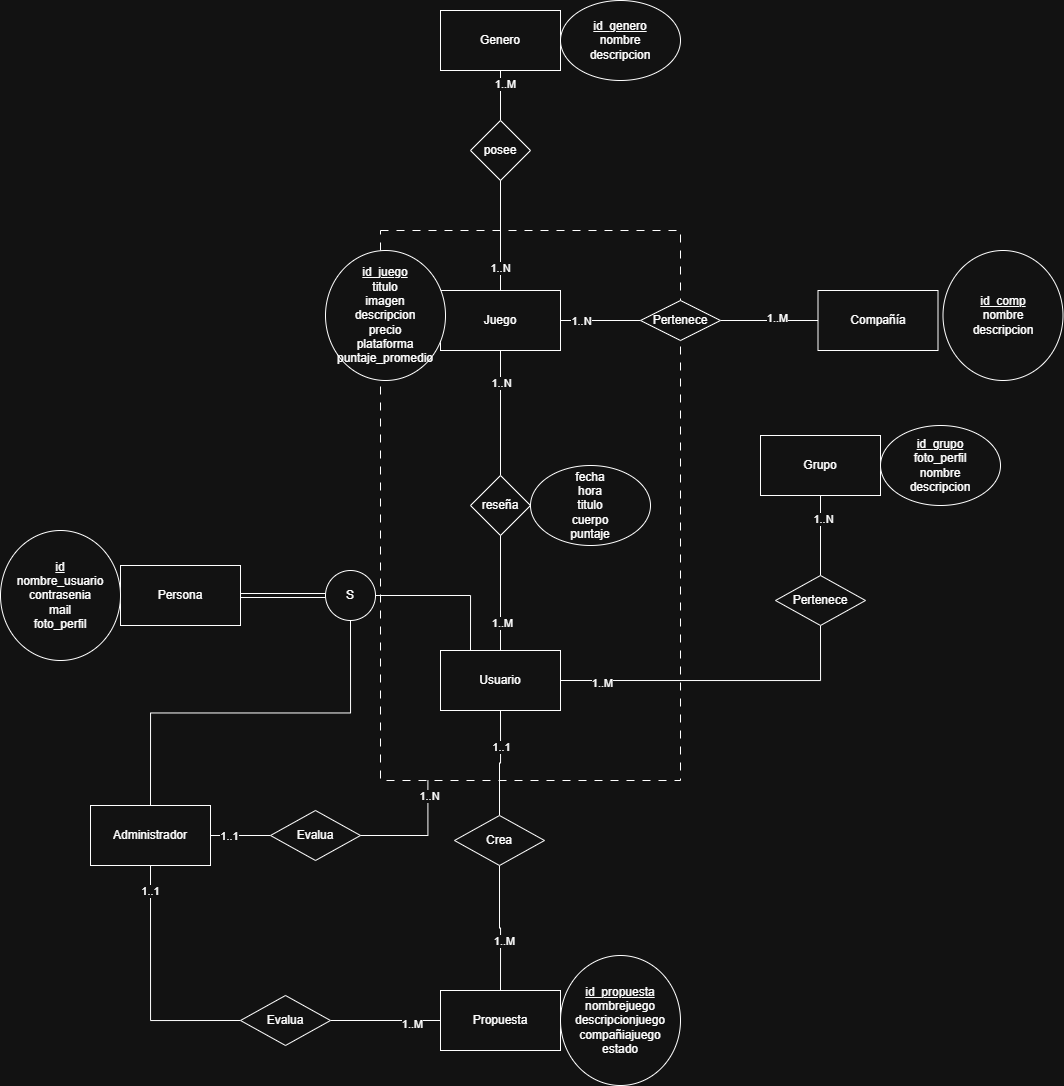

The diagram above was exported from draw.io. Its source (the exported page's mxGraphModel, read from the mxfile embedded in the PNG):
<mxGraphModel dx="2315" dy="791" grid="1" gridSize="10" guides="1" tooltips="1" connect="1" arrows="1" fold="1" page="1" pageScale="1" pageWidth="827" pageHeight="1169" math="0" shadow="0">
  <root>
    <mxCell id="0" />
    <mxCell id="1" parent="0" />
    <mxCell id="_UsRM6i9l-5K71pGElaP-70" parent="1" style="rounded=0;whiteSpace=wrap;html=1;fontFamily=Helvetica;fontSize=11;fontColor=default;labelBackgroundColor=default;fillColor=none;dashed=1;dashPattern=8 8;" value="" vertex="1">
      <mxGeometry height="550" width="300" x="250" y="280" as="geometry" />
    </mxCell>
    <mxCell id="YZpmzdaQksN8mh-bhjtU-3" parent="1" style="rounded=0;whiteSpace=wrap;html=1;" value="Persona" vertex="1">
      <mxGeometry height="60" width="120" x="-10" y="615" as="geometry" />
    </mxCell>
    <mxCell id="s7GGP62TB93QIUdQejtl-1" parent="1" style="rounded=0;whiteSpace=wrap;html=1;" value="Genero" vertex="1">
      <mxGeometry height="60" width="120" x="310" y="60" as="geometry" />
    </mxCell>
    <mxCell id="YZpmzdaQksN8mh-bhjtU-9" edge="1" parent="1" source="YZpmzdaQksN8mh-bhjtU-4" style="edgeStyle=orthogonalEdgeStyle;rounded=0;orthogonalLoop=1;jettySize=auto;html=1;exitX=0.5;exitY=1;exitDx=0;exitDy=0;entryX=0.5;entryY=0;entryDx=0;entryDy=0;endArrow=none;endFill=0;" target="YZpmzdaQksN8mh-bhjtU-8">
      <mxGeometry relative="1" as="geometry" />
    </mxCell>
    <mxCell id="Ha8XXjjgWsZ-QHxVwOJa-11" connectable="0" parent="YZpmzdaQksN8mh-bhjtU-9" style="edgeLabel;html=1;align=center;verticalAlign=middle;resizable=0;points=[];fontFamily=Helvetica;fontSize=11;fontColor=default;labelBackgroundColor=default;" value="1..N" vertex="1">
      <mxGeometry relative="1" x="-0.4855" as="geometry">
        <mxPoint as="offset" />
      </mxGeometry>
    </mxCell>
    <mxCell id="Ha8XXjjgWsZ-QHxVwOJa-2" edge="1" parent="1" source="YZpmzdaQksN8mh-bhjtU-4" style="edgeStyle=orthogonalEdgeStyle;rounded=0;orthogonalLoop=1;jettySize=auto;html=1;exitX=1;exitY=0.5;exitDx=0;exitDy=0;entryX=0;entryY=0.5;entryDx=0;entryDy=0;endArrow=none;endFill=0;" target="Ha8XXjjgWsZ-QHxVwOJa-1">
      <mxGeometry relative="1" as="geometry" />
    </mxCell>
    <mxCell id="Ha8XXjjgWsZ-QHxVwOJa-4" connectable="0" parent="Ha8XXjjgWsZ-QHxVwOJa-2" style="edgeLabel;html=1;align=center;verticalAlign=middle;resizable=0;points=[];fontFamily=Helvetica;fontSize=11;fontColor=default;labelBackgroundColor=default;" value="1..N" vertex="1">
      <mxGeometry relative="1" x="-0.4934" as="geometry">
        <mxPoint as="offset" />
      </mxGeometry>
    </mxCell>
    <mxCell id="YZpmzdaQksN8mh-bhjtU-4" parent="1" style="rounded=0;whiteSpace=wrap;html=1;" value="Juego" vertex="1">
      <mxGeometry height="60" width="120" x="310" y="340" as="geometry" />
    </mxCell>
    <mxCell id="S58m5Z8tdccLGkkEHvPk-3" edge="1" parent="1" source="S58m5Z8tdccLGkkEHvPk-4" style="edgeStyle=orthogonalEdgeStyle;rounded=0;orthogonalLoop=1;jettySize=auto;html=1;exitX=0.5;exitY=0;exitDx=0;exitDy=0;entryX=0.5;entryY=1;entryDx=0;entryDy=0;endArrow=none;endFill=0;" target="s7GGP62TB93QIUdQejtl-1" value=" ">
      <mxGeometry relative="1" as="geometry" />
    </mxCell>
    <mxCell id="Ha8XXjjgWsZ-QHxVwOJa-7" connectable="0" parent="S58m5Z8tdccLGkkEHvPk-3" style="edgeLabel;html=1;align=center;verticalAlign=middle;resizable=0;points=[];fontFamily=Helvetica;fontSize=11;fontColor=default;labelBackgroundColor=default;" value="1..M" vertex="1">
      <mxGeometry relative="1" x="0.4716" y="-4" as="geometry">
        <mxPoint as="offset" />
      </mxGeometry>
    </mxCell>
    <mxCell id="YZpmzdaQksN8mh-bhjtU-8" parent="1" style="rhombus;whiteSpace=wrap;html=1;" value="reseña" vertex="1">
      <mxGeometry height="60" width="60" x="340" y="525" as="geometry" />
    </mxCell>
    <mxCell id="S58m5Z8tdccLGkkEHvPk-5" edge="1" parent="1" source="YZpmzdaQksN8mh-bhjtU-4" style="edgeStyle=orthogonalEdgeStyle;rounded=0;orthogonalLoop=1;jettySize=auto;html=1;exitX=0.5;exitY=0;exitDx=0;exitDy=0;entryX=0.5;entryY=1;entryDx=0;entryDy=0;endArrow=none;endFill=0;" target="S58m5Z8tdccLGkkEHvPk-4" value="">
      <mxGeometry relative="1" as="geometry">
        <mxPoint x="380" y="210" as="sourcePoint" />
        <mxPoint x="380" y="60" as="targetPoint" />
      </mxGeometry>
    </mxCell>
    <mxCell id="Ha8XXjjgWsZ-QHxVwOJa-8" connectable="0" parent="S58m5Z8tdccLGkkEHvPk-5" style="edgeLabel;html=1;align=center;verticalAlign=middle;resizable=0;points=[];fontFamily=Helvetica;fontSize=11;fontColor=default;labelBackgroundColor=default;" value="1..N" vertex="1">
      <mxGeometry relative="1" x="-0.5895" y="1" as="geometry">
        <mxPoint as="offset" />
      </mxGeometry>
    </mxCell>
    <mxCell id="S58m5Z8tdccLGkkEHvPk-4" parent="1" style="rhombus;whiteSpace=wrap;html=1;" value="posee" vertex="1">
      <mxGeometry height="60" width="60" x="340" y="170" as="geometry" />
    </mxCell>
    <mxCell id="S58m5Z8tdccLGkkEHvPk-14" parent="1" style="ellipse;whiteSpace=wrap;html=1;" value="&lt;div&gt;&lt;u&gt;id_juego&lt;/u&gt;&lt;/div&gt;titulo&lt;div&gt;imagen&lt;br&gt;&lt;div&gt;descripcion&lt;div&gt;precio&lt;/div&gt;&lt;div&gt;plataforma&lt;/div&gt;&lt;/div&gt;&lt;/div&gt;&lt;div&gt;puntaje_promedio&lt;/div&gt;" vertex="1">
      <mxGeometry height="130" width="120" x="195" y="300" as="geometry" />
    </mxCell>
    <mxCell id="YZpmzdaQksN8mh-bhjtU-17" parent="1" style="ellipse;whiteSpace=wrap;html=1;" value="&lt;div&gt;&lt;u&gt;id_genero&lt;/u&gt;&lt;/div&gt;nombre&lt;div&gt;descripcion&lt;/div&gt;" vertex="1">
      <mxGeometry height="80" width="120" x="430" y="50" as="geometry" />
    </mxCell>
    <mxCell id="S58m5Z8tdccLGkkEHvPk-19" parent="1" style="ellipse;whiteSpace=wrap;html=1;" value="fecha&lt;div&gt;hora&lt;br&gt;&lt;div&gt;titulo&lt;/div&gt;&lt;div&gt;cuerpo&lt;/div&gt;&lt;div&gt;puntaje&lt;/div&gt;&lt;/div&gt;" vertex="1">
      <mxGeometry height="80" width="120" x="400" y="515" as="geometry" />
    </mxCell>
    <mxCell id="YZpmzdaQksN8mh-bhjtU-24" parent="1" style="ellipse;whiteSpace=wrap;html=1;" value="&lt;div&gt;&lt;u&gt;id&lt;/u&gt;&lt;/div&gt;nombre_usuario&lt;br&gt;&lt;div&gt;contrasenia&lt;/div&gt;&lt;div&gt;mail&lt;/div&gt;&lt;div&gt;foto_perfil&lt;/div&gt;" vertex="1">
      <mxGeometry height="130" width="120" x="-130" y="580" as="geometry" />
    </mxCell>
    <mxCell id="_UsRM6i9l-5K71pGElaP-1" parent="1" style="rounded=0;whiteSpace=wrap;html=1;" value="Grupo" vertex="1">
      <mxGeometry height="60" width="120" x="630" y="485" as="geometry" />
    </mxCell>
    <mxCell id="_UsRM6i9l-5K71pGElaP-3" parent="1" style="ellipse;whiteSpace=wrap;html=1;" value="&lt;div&gt;&lt;u&gt;id_grupo&lt;/u&gt;&lt;/div&gt;&lt;div&gt;foto_perfil&lt;/div&gt;nombre&lt;div&gt;descripcion&lt;/div&gt;" vertex="1">
      <mxGeometry height="80" width="120" x="750" y="475" as="geometry" />
    </mxCell>
    <mxCell id="_UsRM6i9l-5K71pGElaP-71" edge="1" parent="1" source="_UsRM6i9l-5K71pGElaP-12" style="edgeStyle=orthogonalEdgeStyle;shape=link;rounded=0;orthogonalLoop=1;jettySize=auto;html=1;exitX=0;exitY=0.5;exitDx=0;exitDy=0;entryX=1;entryY=0.5;entryDx=0;entryDy=0;strokeColor=default;align=center;verticalAlign=middle;fontFamily=Helvetica;fontSize=11;fontColor=default;labelBackgroundColor=default;endArrow=none;endFill=0;" target="YZpmzdaQksN8mh-bhjtU-3">
      <mxGeometry relative="1" as="geometry" />
    </mxCell>
    <mxCell id="_UsRM6i9l-5K71pGElaP-72" edge="1" parent="1" source="_UsRM6i9l-5K71pGElaP-12" style="edgeStyle=orthogonalEdgeStyle;shape=connector;rounded=0;orthogonalLoop=1;jettySize=auto;html=1;exitX=1;exitY=0.5;exitDx=0;exitDy=0;entryX=0.25;entryY=0;entryDx=0;entryDy=0;strokeColor=default;align=center;verticalAlign=middle;fontFamily=Helvetica;fontSize=11;fontColor=default;labelBackgroundColor=default;endArrow=none;endFill=0;" target="_UsRM6i9l-5K71pGElaP-16">
      <mxGeometry relative="1" as="geometry" />
    </mxCell>
    <mxCell id="_UsRM6i9l-5K71pGElaP-73" edge="1" parent="1" source="_UsRM6i9l-5K71pGElaP-12" style="edgeStyle=orthogonalEdgeStyle;shape=connector;rounded=0;orthogonalLoop=1;jettySize=auto;html=1;exitX=0.5;exitY=1;exitDx=0;exitDy=0;entryX=0.5;entryY=0;entryDx=0;entryDy=0;strokeColor=default;align=center;verticalAlign=middle;fontFamily=Helvetica;fontSize=11;fontColor=default;labelBackgroundColor=default;endArrow=none;endFill=0;" target="_UsRM6i9l-5K71pGElaP-14">
      <mxGeometry relative="1" as="geometry" />
    </mxCell>
    <mxCell id="_UsRM6i9l-5K71pGElaP-12" parent="1" style="ellipse;whiteSpace=wrap;html=1;aspect=fixed;" value="S" vertex="1">
      <mxGeometry height="50" width="50" x="195" y="620" as="geometry" />
    </mxCell>
    <mxCell id="kJO4zevowj5-6bltqgZ3-1" edge="1" parent="1" source="_UsRM6i9l-5K71pGElaP-14" style="edgeStyle=orthogonalEdgeStyle;rounded=0;orthogonalLoop=1;jettySize=auto;html=1;exitX=0.5;exitY=1;exitDx=0;exitDy=0;entryX=0;entryY=0.5;entryDx=0;entryDy=0;endArrow=none;endFill=0;" target="_UsRM6i9l-5K71pGElaP-51">
      <mxGeometry relative="1" as="geometry" />
    </mxCell>
    <mxCell id="kJO4zevowj5-6bltqgZ3-7" connectable="0" parent="kJO4zevowj5-6bltqgZ3-1" style="edgeLabel;html=1;align=center;verticalAlign=middle;resizable=0;points=[];fontFamily=Helvetica;fontSize=11;fontColor=default;labelBackgroundColor=default;" value="1..1" vertex="1">
      <mxGeometry relative="1" x="-0.798" y="-1" as="geometry">
        <mxPoint as="offset" />
      </mxGeometry>
    </mxCell>
    <mxCell id="kJO4zevowj5-6bltqgZ3-3" edge="1" parent="1" source="_UsRM6i9l-5K71pGElaP-14" style="rounded=0;orthogonalLoop=1;jettySize=auto;html=1;exitX=1;exitY=0.5;exitDx=0;exitDy=0;entryX=0;entryY=0.5;entryDx=0;entryDy=0;endArrow=none;endFill=0;" target="kJO4zevowj5-6bltqgZ3-2">
      <mxGeometry relative="1" as="geometry" />
    </mxCell>
    <mxCell id="kJO4zevowj5-6bltqgZ3-6" connectable="0" parent="kJO4zevowj5-6bltqgZ3-3" style="edgeLabel;html=1;align=center;verticalAlign=middle;resizable=0;points=[];fontFamily=Helvetica;fontSize=11;fontColor=default;labelBackgroundColor=default;" value="1..1" vertex="1">
      <mxGeometry relative="1" x="-0.375" as="geometry">
        <mxPoint as="offset" />
      </mxGeometry>
    </mxCell>
    <mxCell id="_UsRM6i9l-5K71pGElaP-14" parent="1" style="rounded=0;whiteSpace=wrap;html=1;" value="Administrador" vertex="1">
      <mxGeometry height="60" width="120" x="-40" y="855" as="geometry" />
    </mxCell>
    <mxCell id="_UsRM6i9l-5K71pGElaP-19" edge="1" parent="1" source="_UsRM6i9l-5K71pGElaP-16" style="edgeStyle=orthogonalEdgeStyle;rounded=0;orthogonalLoop=1;jettySize=auto;html=1;exitX=1;exitY=0.5;exitDx=0;exitDy=0;entryX=0.5;entryY=1;entryDx=0;entryDy=0;endArrow=none;endFill=0;" target="_UsRM6i9l-5K71pGElaP-20">
      <mxGeometry relative="1" as="geometry">
        <mxPoint x="570" y="689.9999999999995" as="targetPoint" />
      </mxGeometry>
    </mxCell>
    <mxCell id="Ha8XXjjgWsZ-QHxVwOJa-10" connectable="0" parent="_UsRM6i9l-5K71pGElaP-19" style="edgeLabel;html=1;align=center;verticalAlign=middle;resizable=0;points=[];fontFamily=Helvetica;fontSize=11;fontColor=default;labelBackgroundColor=default;" value="1..M" vertex="1">
      <mxGeometry relative="1" x="-0.7378" y="-2" as="geometry">
        <mxPoint as="offset" />
      </mxGeometry>
    </mxCell>
    <mxCell id="_UsRM6i9l-5K71pGElaP-46" edge="1" parent="1" source="_UsRM6i9l-5K71pGElaP-16" style="edgeStyle=orthogonalEdgeStyle;rounded=0;orthogonalLoop=1;jettySize=auto;html=1;exitX=0.5;exitY=1;exitDx=0;exitDy=0;entryX=0.5;entryY=0;entryDx=0;entryDy=0;endArrow=none;endFill=0;" target="_UsRM6i9l-5K71pGElaP-45">
      <mxGeometry relative="1" as="geometry" />
    </mxCell>
    <mxCell id="_UsRM6i9l-5K71pGElaP-49" connectable="0" parent="_UsRM6i9l-5K71pGElaP-46" style="edgeLabel;html=1;align=center;verticalAlign=middle;resizable=0;points=[];fontFamily=Helvetica;fontSize=11;fontColor=default;labelBackgroundColor=default;" value="1..1" vertex="1">
      <mxGeometry relative="1" x="-0.32" as="geometry">
        <mxPoint y="1" as="offset" />
      </mxGeometry>
    </mxCell>
    <mxCell id="_UsRM6i9l-5K71pGElaP-69" edge="1" parent="1" source="_UsRM6i9l-5K71pGElaP-16" style="edgeStyle=orthogonalEdgeStyle;shape=connector;rounded=0;orthogonalLoop=1;jettySize=auto;html=1;exitX=0.5;exitY=0;exitDx=0;exitDy=0;entryX=0.5;entryY=1;entryDx=0;entryDy=0;strokeColor=default;align=center;verticalAlign=middle;fontFamily=Helvetica;fontSize=11;fontColor=default;labelBackgroundColor=default;endArrow=none;endFill=0;" target="YZpmzdaQksN8mh-bhjtU-8">
      <mxGeometry relative="1" as="geometry" />
    </mxCell>
    <mxCell id="Ha8XXjjgWsZ-QHxVwOJa-12" connectable="0" parent="_UsRM6i9l-5K71pGElaP-69" style="edgeLabel;html=1;align=center;verticalAlign=middle;resizable=0;points=[];fontFamily=Helvetica;fontSize=11;fontColor=default;labelBackgroundColor=default;" value="1..M" vertex="1">
      <mxGeometry relative="1" x="-0.5158" y="-1" as="geometry">
        <mxPoint as="offset" />
      </mxGeometry>
    </mxCell>
    <mxCell id="_UsRM6i9l-5K71pGElaP-16" parent="1" style="rounded=0;whiteSpace=wrap;html=1;" value="Usuario" vertex="1">
      <mxGeometry height="60" width="120" x="310" y="700" as="geometry" />
    </mxCell>
    <mxCell id="_UsRM6i9l-5K71pGElaP-22" edge="1" parent="1" source="_UsRM6i9l-5K71pGElaP-20" style="edgeStyle=orthogonalEdgeStyle;rounded=0;orthogonalLoop=1;jettySize=auto;html=1;exitX=0.5;exitY=0;exitDx=0;exitDy=0;entryX=0.5;entryY=1;entryDx=0;entryDy=0;endArrow=none;endFill=0;" target="_UsRM6i9l-5K71pGElaP-1">
      <mxGeometry relative="1" as="geometry" />
    </mxCell>
    <mxCell id="Ha8XXjjgWsZ-QHxVwOJa-9" connectable="0" parent="_UsRM6i9l-5K71pGElaP-22" style="edgeLabel;html=1;align=center;verticalAlign=middle;resizable=0;points=[];fontFamily=Helvetica;fontSize=11;fontColor=default;labelBackgroundColor=default;" value="1..N" vertex="1">
      <mxGeometry relative="1" x="0.4263" y="-2" as="geometry">
        <mxPoint as="offset" />
      </mxGeometry>
    </mxCell>
    <mxCell id="_UsRM6i9l-5K71pGElaP-20" parent="1" style="rhombus;whiteSpace=wrap;html=1;" value="Pertenece" vertex="1">
      <mxGeometry height="50" width="90" x="645" y="625" as="geometry" />
    </mxCell>
    <mxCell id="_UsRM6i9l-5K71pGElaP-43" parent="1" style="rounded=0;whiteSpace=wrap;html=1;" value="Propuesta" vertex="1">
      <mxGeometry height="60" width="120" x="310" y="1040" as="geometry" />
    </mxCell>
    <mxCell id="_UsRM6i9l-5K71pGElaP-47" edge="1" parent="1" source="_UsRM6i9l-5K71pGElaP-45" style="edgeStyle=orthogonalEdgeStyle;rounded=0;orthogonalLoop=1;jettySize=auto;html=1;exitX=0.5;exitY=1;exitDx=0;exitDy=0;entryX=0.5;entryY=0;entryDx=0;entryDy=0;endArrow=none;endFill=0;" target="_UsRM6i9l-5K71pGElaP-43">
      <mxGeometry relative="1" as="geometry" />
    </mxCell>
    <mxCell id="_UsRM6i9l-5K71pGElaP-48" connectable="0" parent="_UsRM6i9l-5K71pGElaP-47" style="edgeLabel;html=1;align=center;verticalAlign=middle;resizable=0;points=[];fontFamily=Helvetica;fontSize=11;fontColor=default;labelBackgroundColor=default;" value="1..M" vertex="1">
      <mxGeometry relative="1" x="0.2137" y="3" as="geometry">
        <mxPoint as="offset" />
      </mxGeometry>
    </mxCell>
    <mxCell id="_UsRM6i9l-5K71pGElaP-45" parent="1" style="rhombus;whiteSpace=wrap;html=1;" value="Crea" vertex="1">
      <mxGeometry height="50" width="90" x="324" y="865" as="geometry" />
    </mxCell>
    <mxCell id="_UsRM6i9l-5K71pGElaP-53" edge="1" parent="1" source="_UsRM6i9l-5K71pGElaP-51" style="edgeStyle=orthogonalEdgeStyle;shape=connector;rounded=0;orthogonalLoop=1;jettySize=auto;html=1;exitX=1;exitY=0.5;exitDx=0;exitDy=0;entryX=0;entryY=0.5;entryDx=0;entryDy=0;strokeColor=default;align=center;verticalAlign=middle;fontFamily=Helvetica;fontSize=11;fontColor=default;labelBackgroundColor=default;endArrow=none;endFill=0;" target="_UsRM6i9l-5K71pGElaP-43">
      <mxGeometry relative="1" as="geometry" />
    </mxCell>
    <mxCell id="_UsRM6i9l-5K71pGElaP-59" connectable="0" parent="_UsRM6i9l-5K71pGElaP-53" style="edgeLabel;html=1;align=center;verticalAlign=middle;resizable=0;points=[];fontFamily=Helvetica;fontSize=11;fontColor=default;labelBackgroundColor=default;" value="1..M" vertex="1">
      <mxGeometry relative="1" x="0.4706" y="-3" as="geometry">
        <mxPoint as="offset" />
      </mxGeometry>
    </mxCell>
    <mxCell id="_UsRM6i9l-5K71pGElaP-51" parent="1" style="rhombus;whiteSpace=wrap;html=1;" value="Evalua" vertex="1">
      <mxGeometry height="50" width="90" x="110" y="1045" as="geometry" />
    </mxCell>
    <mxCell id="_hHqwVGsM98mo-wejv9m-1" parent="1" style="rounded=0;whiteSpace=wrap;html=1;" value="Compañía" vertex="1">
      <mxGeometry height="60" width="120" x="687.5" y="340" as="geometry" />
    </mxCell>
    <mxCell id="_hHqwVGsM98mo-wejv9m-2" parent="1" style="ellipse;whiteSpace=wrap;html=1;" value="&lt;div&gt;&lt;u&gt;id_comp&lt;/u&gt;&lt;/div&gt;&lt;div&gt;nombre&lt;/div&gt;&lt;div&gt;descripcion&lt;/div&gt;" vertex="1">
      <mxGeometry height="130" width="120" x="812.5" y="300" as="geometry" />
    </mxCell>
    <mxCell id="_hHqwVGsM98mo-wejv9m-7" parent="1" style="ellipse;whiteSpace=wrap;html=1;" value="&lt;div&gt;&lt;u&gt;id_propuesta&lt;/u&gt;&lt;/div&gt;&lt;div&gt;nombrejuego&lt;/div&gt;&lt;div&gt;descripcionjuego&lt;/div&gt;&lt;div&gt;compañiajuego&lt;/div&gt;&lt;div&gt;estado&lt;/div&gt;" vertex="1">
      <mxGeometry height="130" width="120" x="430" y="1005" as="geometry" />
    </mxCell>
    <mxCell id="kJO4zevowj5-6bltqgZ3-2" parent="1" style="rhombus;whiteSpace=wrap;html=1;" value="Evalua" vertex="1">
      <mxGeometry height="50" width="90" x="140" y="860" as="geometry" />
    </mxCell>
    <mxCell id="kJO4zevowj5-6bltqgZ3-4" edge="1" parent="1" source="kJO4zevowj5-6bltqgZ3-2" style="shape=connector;rounded=0;orthogonalLoop=1;jettySize=auto;html=1;exitX=1;exitY=0.5;exitDx=0;exitDy=0;entryX=0.158;entryY=1;entryDx=0;entryDy=0;entryPerimeter=0;strokeColor=default;align=center;verticalAlign=middle;fontFamily=Helvetica;fontSize=11;fontColor=default;labelBackgroundColor=default;endArrow=none;endFill=0;edgeStyle=orthogonalEdgeStyle;" target="_UsRM6i9l-5K71pGElaP-70">
      <mxGeometry relative="1" as="geometry" />
    </mxCell>
    <mxCell id="kJO4zevowj5-6bltqgZ3-5" connectable="0" parent="kJO4zevowj5-6bltqgZ3-4" style="edgeLabel;html=1;align=center;verticalAlign=middle;resizable=0;points=[];fontFamily=Helvetica;fontSize=11;fontColor=default;labelBackgroundColor=default;" value="1..N" vertex="1">
      <mxGeometry relative="1" x="0.7589" y="-1" as="geometry">
        <mxPoint as="offset" />
      </mxGeometry>
    </mxCell>
    <mxCell id="Ha8XXjjgWsZ-QHxVwOJa-3" edge="1" parent="1" source="Ha8XXjjgWsZ-QHxVwOJa-1" style="edgeStyle=orthogonalEdgeStyle;shape=connector;rounded=0;orthogonalLoop=1;jettySize=auto;html=1;exitX=1;exitY=0.5;exitDx=0;exitDy=0;entryX=0;entryY=0.5;entryDx=0;entryDy=0;strokeColor=default;align=center;verticalAlign=middle;fontFamily=Helvetica;fontSize=11;fontColor=default;labelBackgroundColor=default;endArrow=none;endFill=0;" target="_hHqwVGsM98mo-wejv9m-1">
      <mxGeometry relative="1" as="geometry" />
    </mxCell>
    <mxCell id="Ha8XXjjgWsZ-QHxVwOJa-5" connectable="0" parent="Ha8XXjjgWsZ-QHxVwOJa-3" style="edgeLabel;html=1;align=center;verticalAlign=middle;resizable=0;points=[];fontFamily=Helvetica;fontSize=11;fontColor=default;labelBackgroundColor=default;" value="1..M" vertex="1">
      <mxGeometry relative="1" x="0.1714" y="3" as="geometry">
        <mxPoint as="offset" />
      </mxGeometry>
    </mxCell>
    <mxCell id="Ha8XXjjgWsZ-QHxVwOJa-1" parent="1" style="rhombus;whiteSpace=wrap;html=1;" value="Pertenece" vertex="1">
      <mxGeometry height="40" width="80" x="510" y="350" as="geometry" />
    </mxCell>
  </root>
</mxGraphModel>